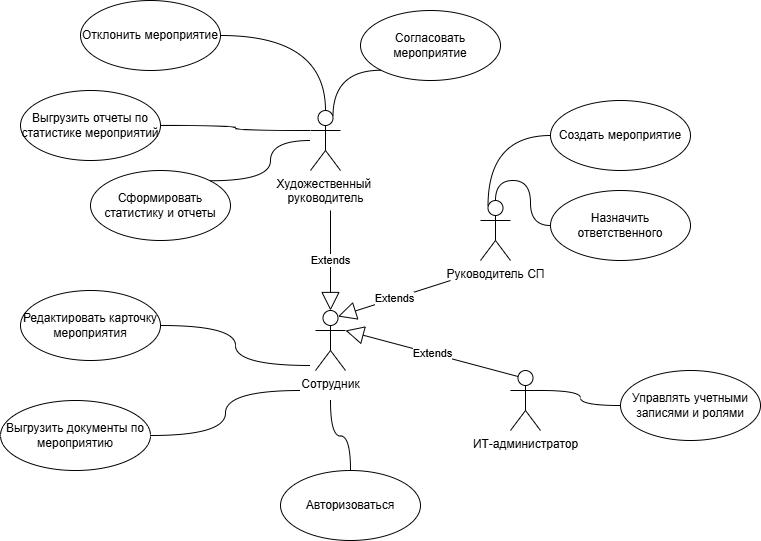

The diagram above was exported from draw.io. Its source (the exported page's mxGraphModel, read from the mxfile embedded in the PNG):
<mxGraphModel dx="1857" dy="1803" grid="1" gridSize="10" guides="1" tooltips="1" connect="1" arrows="1" fold="1" page="1" pageScale="1" pageWidth="827" pageHeight="1169" math="0" shadow="0">
  <root>
    <mxCell id="0" />
    <mxCell id="1" parent="0" />
    <mxCell id="2_fRDhYv-ELJnZ5ddwEf-1" parent="1" style="shape=umlActor;verticalLabelPosition=bottom;verticalAlign=top;html=1;" value="Руководитель СП" vertex="1">
      <mxGeometry height="60" width="30" x="310" y="-600" as="geometry" />
    </mxCell>
    <mxCell id="2_fRDhYv-ELJnZ5ddwEf-3" parent="1" style="shape=umlActor;verticalLabelPosition=bottom;verticalAlign=top;html=1;" value="Сотрудник" vertex="1">
      <mxGeometry height="60" width="30" x="145" y="-490" as="geometry" />
    </mxCell>
    <mxCell id="2_fRDhYv-ELJnZ5ddwEf-5" parent="1" style="shape=umlActor;verticalLabelPosition=bottom;verticalAlign=top;html=1;" value="Художественный&amp;nbsp;&lt;div&gt;руководитель&lt;/div&gt;" vertex="1">
      <mxGeometry height="60" width="30" x="140" y="-690" as="geometry" />
    </mxCell>
    <mxCell id="2_fRDhYv-ELJnZ5ddwEf-7" parent="1" style="shape=umlActor;verticalLabelPosition=bottom;verticalAlign=top;html=1;" value="ИТ-администратор" vertex="1">
      <mxGeometry height="60" width="30" x="340" y="-430" as="geometry" />
    </mxCell>
    <mxCell id="2_fRDhYv-ELJnZ5ddwEf-10" parent="1" style="ellipse;whiteSpace=wrap;html=1;" value="Редактировать карточку мероприятия" vertex="1">
      <mxGeometry height="70" width="140" x="-150" y="-510" as="geometry" />
    </mxCell>
    <mxCell id="2_fRDhYv-ELJnZ5ddwEf-11" parent="1" style="ellipse;whiteSpace=wrap;html=1;" value="Выгрузить документы по мероприятию" vertex="1">
      <mxGeometry height="70" width="150" x="-170" y="-400" as="geometry" />
    </mxCell>
    <mxCell id="2_fRDhYv-ELJnZ5ddwEf-12" parent="1" style="ellipse;whiteSpace=wrap;html=1;" value="Выгрузить отчеты по статистике мероприятий" vertex="1">
      <mxGeometry height="70" width="140" x="-150" y="-710" as="geometry" />
    </mxCell>
    <mxCell id="2_fRDhYv-ELJnZ5ddwEf-13" parent="1" style="ellipse;whiteSpace=wrap;html=1;" value="Сформировать статистику и отчеты" vertex="1">
      <mxGeometry height="70" width="140" x="-80" y="-630" as="geometry" />
    </mxCell>
    <mxCell id="2_fRDhYv-ELJnZ5ddwEf-14" parent="1" style="ellipse;whiteSpace=wrap;html=1;" value="Отклонить мероприятие" vertex="1">
      <mxGeometry height="70" width="140" x="-90" y="-800" as="geometry" />
    </mxCell>
    <mxCell id="2_fRDhYv-ELJnZ5ddwEf-18" parent="1" style="ellipse;whiteSpace=wrap;html=1;" value="Управлять учетными записями и ролями" vertex="1">
      <mxGeometry height="70" width="140" x="450" y="-430" as="geometry" />
    </mxCell>
    <mxCell id="2_fRDhYv-ELJnZ5ddwEf-19" parent="1" style="ellipse;whiteSpace=wrap;html=1;" value="Авторизоваться" vertex="1">
      <mxGeometry height="70" width="140" x="110" y="-330" as="geometry" />
    </mxCell>
    <mxCell id="2_fRDhYv-ELJnZ5ddwEf-20" parent="1" style="ellipse;whiteSpace=wrap;html=1;" value="Назначить ответственного" vertex="1">
      <mxGeometry height="70" width="140" x="380" y="-610" as="geometry" />
    </mxCell>
    <mxCell id="2_fRDhYv-ELJnZ5ddwEf-28" edge="1" parent="1" style="edgeStyle=orthogonalEdgeStyle;rounded=0;orthogonalLoop=1;jettySize=auto;html=1;entryX=1;entryY=0.5;entryDx=0;entryDy=0;endArrow=none;endFill=0;curved=1;" target="2_fRDhYv-ELJnZ5ddwEf-10">
      <mxGeometry relative="1" as="geometry">
        <mxPoint x="140" y="-435" as="sourcePoint" />
        <mxPoint x="70" y="-460" as="targetPoint" />
      </mxGeometry>
    </mxCell>
    <mxCell id="2_fRDhYv-ELJnZ5ddwEf-29" edge="1" parent="1" style="edgeStyle=orthogonalEdgeStyle;rounded=0;orthogonalLoop=1;jettySize=auto;html=1;entryX=1;entryY=0.5;entryDx=0;entryDy=0;endArrow=none;endFill=0;curved=1;" target="2_fRDhYv-ELJnZ5ddwEf-11">
      <mxGeometry relative="1" as="geometry">
        <mxPoint x="130" y="-410" as="sourcePoint" />
        <mxPoint x="300" y="-360" as="targetPoint" />
      </mxGeometry>
    </mxCell>
    <mxCell id="2_fRDhYv-ELJnZ5ddwEf-30" edge="1" parent="1" style="edgeStyle=orthogonalEdgeStyle;rounded=0;orthogonalLoop=1;jettySize=auto;html=1;entryX=0.5;entryY=0;entryDx=0;entryDy=0;endArrow=none;endFill=0;curved=1;" target="2_fRDhYv-ELJnZ5ddwEf-19">
      <mxGeometry relative="1" as="geometry">
        <mxPoint x="160" y="-400" as="sourcePoint" />
        <mxPoint x="60" y="-245" as="targetPoint" />
      </mxGeometry>
    </mxCell>
    <mxCell id="2_fRDhYv-ELJnZ5ddwEf-31" edge="1" parent="1" style="endArrow=block;endSize=16;endFill=0;html=1;rounded=0;entryX=0.5;entryY=0;entryDx=0;entryDy=0;entryPerimeter=0;" target="2_fRDhYv-ELJnZ5ddwEf-3" value="Extends">
      <mxGeometry relative="1" width="160" as="geometry">
        <mxPoint x="160" y="-590" as="sourcePoint" />
        <mxPoint x="70" y="-440" as="targetPoint" />
      </mxGeometry>
    </mxCell>
    <mxCell id="2_fRDhYv-ELJnZ5ddwEf-32" edge="1" parent="1" style="endArrow=block;endSize=16;endFill=0;html=1;rounded=0;entryX=0.75;entryY=0.1;entryDx=0;entryDy=0;entryPerimeter=0;" target="2_fRDhYv-ELJnZ5ddwEf-3" value="Extends">
      <mxGeometry relative="1" width="160" as="geometry">
        <mxPoint x="280" y="-520" as="sourcePoint" />
        <mxPoint x="260" y="-420" as="targetPoint" />
      </mxGeometry>
    </mxCell>
    <mxCell id="2_fRDhYv-ELJnZ5ddwEf-33" edge="1" parent="1" source="2_fRDhYv-ELJnZ5ddwEf-7" style="endArrow=block;endSize=16;endFill=0;html=1;rounded=0;entryX=1;entryY=0.3333333333333333;entryDx=0;entryDy=0;entryPerimeter=0;exitX=0.25;exitY=0.1;exitDx=0;exitDy=0;exitPerimeter=0;" target="2_fRDhYv-ELJnZ5ddwEf-3" value="Extends">
      <mxGeometry relative="1" width="160" as="geometry">
        <mxPoint x="310" y="-430" as="sourcePoint" />
        <mxPoint x="310" y="-330" as="targetPoint" />
      </mxGeometry>
    </mxCell>
    <mxCell id="2_fRDhYv-ELJnZ5ddwEf-34" edge="1" parent="1" source="2_fRDhYv-ELJnZ5ddwEf-5" style="edgeStyle=orthogonalEdgeStyle;rounded=0;orthogonalLoop=1;jettySize=auto;html=1;exitX=0.5;exitY=0;exitDx=0;exitDy=0;exitPerimeter=0;entryX=1;entryY=0.5;entryDx=0;entryDy=0;endArrow=none;endFill=0;curved=1;" target="2_fRDhYv-ELJnZ5ddwEf-14">
      <mxGeometry relative="1" as="geometry">
        <mxPoint x="420" y="-735" as="sourcePoint" />
        <mxPoint x="250" y="-760" as="targetPoint" />
      </mxGeometry>
    </mxCell>
    <mxCell id="2_fRDhYv-ELJnZ5ddwEf-35" edge="1" parent="1" source="2_fRDhYv-ELJnZ5ddwEf-5" style="edgeStyle=orthogonalEdgeStyle;rounded=0;orthogonalLoop=1;jettySize=auto;html=1;exitX=0;exitY=0.3333333333333333;exitDx=0;exitDy=0;exitPerimeter=0;entryX=1;entryY=0.5;entryDx=0;entryDy=0;endArrow=none;endFill=0;curved=1;" target="2_fRDhYv-ELJnZ5ddwEf-12">
      <mxGeometry relative="1" as="geometry">
        <mxPoint x="255" y="-655" as="sourcePoint" />
        <mxPoint x="150" y="-730" as="targetPoint" />
      </mxGeometry>
    </mxCell>
    <mxCell id="2_fRDhYv-ELJnZ5ddwEf-36" edge="1" parent="1" source="2_fRDhYv-ELJnZ5ddwEf-5" style="edgeStyle=orthogonalEdgeStyle;rounded=0;orthogonalLoop=1;jettySize=auto;html=1;endArrow=none;endFill=0;entryX=1;entryY=0;entryDx=0;entryDy=0;curved=1;" target="2_fRDhYv-ELJnZ5ddwEf-13">
      <mxGeometry relative="1" as="geometry">
        <mxPoint x="375" y="-575" as="sourcePoint" />
        <mxPoint x="270" y="-650" as="targetPoint" />
      </mxGeometry>
    </mxCell>
    <mxCell id="2_fRDhYv-ELJnZ5ddwEf-37" edge="1" parent="1" source="2_fRDhYv-ELJnZ5ddwEf-20" style="edgeStyle=orthogonalEdgeStyle;rounded=0;orthogonalLoop=1;jettySize=auto;html=1;exitX=0;exitY=0.5;exitDx=0;exitDy=0;entryX=0.5;entryY=0;entryDx=0;entryDy=0;endArrow=none;endFill=0;entryPerimeter=0;curved=1;" target="2_fRDhYv-ELJnZ5ddwEf-1">
      <mxGeometry relative="1" as="geometry">
        <mxPoint x="425" y="-595" as="sourcePoint" />
        <mxPoint x="320" y="-670" as="targetPoint" />
      </mxGeometry>
    </mxCell>
    <mxCell id="2_fRDhYv-ELJnZ5ddwEf-38" edge="1" parent="1" source="2_fRDhYv-ELJnZ5ddwEf-18" style="edgeStyle=orthogonalEdgeStyle;rounded=0;orthogonalLoop=1;jettySize=auto;html=1;exitX=0;exitY=0.5;exitDx=0;exitDy=0;entryX=1;entryY=0.3333333333333333;entryDx=0;entryDy=0;endArrow=none;endFill=0;entryPerimeter=0;curved=1;" target="2_fRDhYv-ELJnZ5ddwEf-7">
      <mxGeometry relative="1" as="geometry">
        <mxPoint x="475" y="-465" as="sourcePoint" />
        <mxPoint x="420" y="-490" as="targetPoint" />
      </mxGeometry>
    </mxCell>
    <mxCell id="2_fRDhYv-ELJnZ5ddwEf-39" parent="1" style="ellipse;whiteSpace=wrap;html=1;" value="Согласовать мероприятие" vertex="1">
      <mxGeometry height="70" width="140" x="190" y="-790" as="geometry" />
    </mxCell>
    <mxCell id="2_fRDhYv-ELJnZ5ddwEf-40" parent="1" style="ellipse;whiteSpace=wrap;html=1;" value="Создать мероприятие" vertex="1">
      <mxGeometry height="70" width="140" x="380" y="-700" as="geometry" />
    </mxCell>
    <mxCell id="2_fRDhYv-ELJnZ5ddwEf-41" edge="1" parent="1" source="2_fRDhYv-ELJnZ5ddwEf-39" style="edgeStyle=orthogonalEdgeStyle;rounded=0;orthogonalLoop=1;jettySize=auto;html=1;exitX=0;exitY=1;exitDx=0;exitDy=0;entryX=0.75;entryY=0.1;entryDx=0;entryDy=0;endArrow=none;endFill=0;curved=1;entryPerimeter=0;" target="2_fRDhYv-ELJnZ5ddwEf-5">
      <mxGeometry relative="1" as="geometry">
        <mxPoint x="360" y="-675" as="sourcePoint" />
        <mxPoint x="210" y="-680" as="targetPoint" />
      </mxGeometry>
    </mxCell>
    <mxCell id="2_fRDhYv-ELJnZ5ddwEf-42" edge="1" parent="1" source="2_fRDhYv-ELJnZ5ddwEf-40" style="edgeStyle=orthogonalEdgeStyle;rounded=0;orthogonalLoop=1;jettySize=auto;html=1;exitX=0;exitY=0.5;exitDx=0;exitDy=0;endArrow=none;endFill=0;curved=1;entryX=0.25;entryY=0.1;entryDx=0;entryDy=0;entryPerimeter=0;" target="2_fRDhYv-ELJnZ5ddwEf-1">
      <mxGeometry relative="1" as="geometry">
        <mxPoint x="490" y="-665" as="sourcePoint" />
        <mxPoint x="310" y="-600" as="targetPoint" />
      </mxGeometry>
    </mxCell>
  </root>
</mxGraphModel>